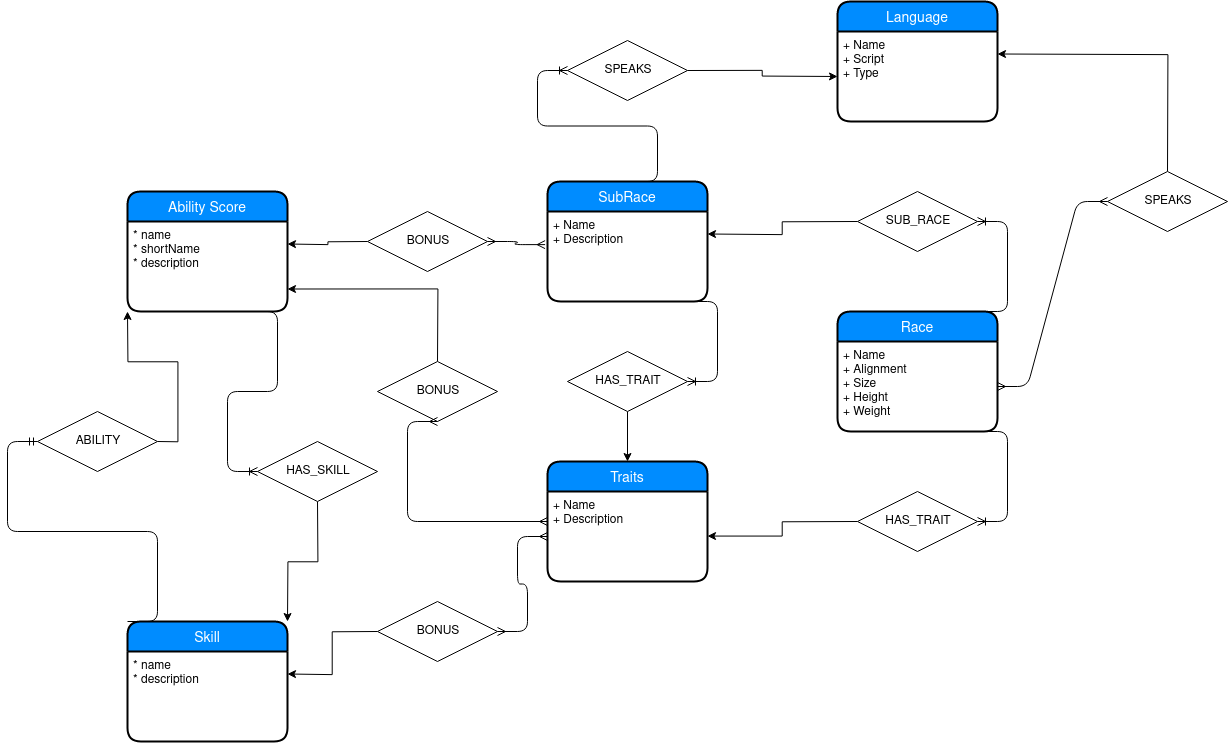

The diagram above was exported from draw.io. Its source (the exported page's mxGraphModel, read from the mxfile embedded in the PNG):
<mxGraphModel dx="2031" dy="1134" grid="1" gridSize="10" guides="1" tooltips="1" connect="1" arrows="1" fold="1" page="1" pageScale="1" pageWidth="3000" pageHeight="1100" math="0" shadow="0">
  <root>
    <mxCell id="0" />
    <mxCell id="1" parent="0" />
    <mxCell id="sNUxlBatQKo4YL_qLst8-19" value="Ability Score" style="swimlane;childLayout=stackLayout;horizontal=1;startSize=30;horizontalStack=0;fillColor=#008cff;fontColor=#FFFFFF;rounded=1;fontSize=14;fontStyle=0;strokeWidth=2;resizeParent=0;resizeLast=1;shadow=0;dashed=0;align=center;" parent="1" vertex="1">
      <mxGeometry x="380" y="230" width="160" height="120" as="geometry" />
    </mxCell>
    <mxCell id="sNUxlBatQKo4YL_qLst8-20" value="* name&#10;* shortName&#10;* description&#10;" style="align=left;strokeColor=none;fillColor=none;spacingLeft=4;fontSize=12;verticalAlign=top;resizable=0;rotatable=0;part=1;" parent="sNUxlBatQKo4YL_qLst8-19" vertex="1">
      <mxGeometry y="30" width="160" height="90" as="geometry" />
    </mxCell>
    <mxCell id="sNUxlBatQKo4YL_qLst8-21" value="Skill" style="swimlane;childLayout=stackLayout;horizontal=1;startSize=30;horizontalStack=0;fillColor=#008cff;fontColor=#FFFFFF;rounded=1;fontSize=14;fontStyle=0;strokeWidth=2;resizeParent=0;resizeLast=1;shadow=0;dashed=0;align=center;" parent="1" vertex="1">
      <mxGeometry x="380" y="660" width="160" height="120" as="geometry" />
    </mxCell>
    <mxCell id="sNUxlBatQKo4YL_qLst8-22" value="* name&#10;* description&#10;" style="align=left;strokeColor=none;fillColor=none;spacingLeft=4;fontSize=12;verticalAlign=top;resizable=0;rotatable=0;part=1;" parent="sNUxlBatQKo4YL_qLst8-21" vertex="1">
      <mxGeometry y="30" width="160" height="90" as="geometry" />
    </mxCell>
    <mxCell id="sNUxlBatQKo4YL_qLst8-47" style="edgeStyle=orthogonalEdgeStyle;rounded=0;orthogonalLoop=1;jettySize=auto;html=1;exitX=1;exitY=0.5;exitDx=0;exitDy=0;entryX=0;entryY=1;entryDx=0;entryDy=0;" parent="1" source="sNUxlBatQKo4YL_qLst8-25" target="sNUxlBatQKo4YL_qLst8-20" edge="1">
      <mxGeometry relative="1" as="geometry" />
    </mxCell>
    <mxCell id="sNUxlBatQKo4YL_qLst8-25" value="ABILITY" style="shape=rhombus;perimeter=rhombusPerimeter;whiteSpace=wrap;html=1;align=center;" parent="1" vertex="1">
      <mxGeometry x="290" y="450" width="120" height="60" as="geometry" />
    </mxCell>
    <mxCell id="sNUxlBatQKo4YL_qLst8-49" style="edgeStyle=orthogonalEdgeStyle;rounded=0;orthogonalLoop=1;jettySize=auto;html=1;exitX=0.5;exitY=1;exitDx=0;exitDy=0;entryX=1;entryY=0;entryDx=0;entryDy=0;" parent="1" source="sNUxlBatQKo4YL_qLst8-26" target="sNUxlBatQKo4YL_qLst8-21" edge="1">
      <mxGeometry relative="1" as="geometry" />
    </mxCell>
    <mxCell id="sNUxlBatQKo4YL_qLst8-26" value="HAS_SKILL" style="shape=rhombus;perimeter=rhombusPerimeter;whiteSpace=wrap;html=1;align=center;" parent="1" vertex="1">
      <mxGeometry x="510" y="480" width="120" height="60" as="geometry" />
    </mxCell>
    <mxCell id="sNUxlBatQKo4YL_qLst8-46" value="" style="edgeStyle=entityRelationEdgeStyle;fontSize=12;html=1;endArrow=ERmandOne;exitX=0;exitY=0;exitDx=0;exitDy=0;entryX=0;entryY=0.5;entryDx=0;entryDy=0;" parent="1" source="sNUxlBatQKo4YL_qLst8-21" target="sNUxlBatQKo4YL_qLst8-25" edge="1">
      <mxGeometry width="100" height="100" relative="1" as="geometry">
        <mxPoint x="280" y="640" as="sourcePoint" />
        <mxPoint x="380" y="540" as="targetPoint" />
      </mxGeometry>
    </mxCell>
    <mxCell id="sNUxlBatQKo4YL_qLst8-48" value="" style="edgeStyle=entityRelationEdgeStyle;fontSize=12;html=1;endArrow=ERoneToMany;exitX=0.75;exitY=1;exitDx=0;exitDy=0;entryX=0;entryY=0.5;entryDx=0;entryDy=0;" parent="1" source="sNUxlBatQKo4YL_qLst8-20" target="sNUxlBatQKo4YL_qLst8-26" edge="1">
      <mxGeometry width="100" height="100" relative="1" as="geometry">
        <mxPoint x="530" y="490" as="sourcePoint" />
        <mxPoint x="630" y="390" as="targetPoint" />
      </mxGeometry>
    </mxCell>
    <mxCell id="j9UEIaRnXkptv6X0xEb4-9" value="Traits" style="swimlane;childLayout=stackLayout;horizontal=1;startSize=30;horizontalStack=0;fillColor=#008cff;fontColor=#FFFFFF;rounded=1;fontSize=14;fontStyle=0;strokeWidth=2;resizeParent=0;resizeLast=1;shadow=0;dashed=0;align=center;" vertex="1" parent="1">
      <mxGeometry x="800" y="500" width="160" height="120" as="geometry" />
    </mxCell>
    <mxCell id="j9UEIaRnXkptv6X0xEb4-10" value="+ Name&#10;+ Description&#10;" style="align=left;strokeColor=none;fillColor=none;spacingLeft=4;fontSize=12;verticalAlign=top;resizable=0;rotatable=0;part=1;" vertex="1" parent="j9UEIaRnXkptv6X0xEb4-9">
      <mxGeometry y="30" width="160" height="90" as="geometry" />
    </mxCell>
    <mxCell id="j9UEIaRnXkptv6X0xEb4-11" value="SubRace" style="swimlane;childLayout=stackLayout;horizontal=1;startSize=30;horizontalStack=0;fillColor=#008cff;fontColor=#FFFFFF;rounded=1;fontSize=14;fontStyle=0;strokeWidth=2;resizeParent=0;resizeLast=1;shadow=0;dashed=0;align=center;" vertex="1" parent="1">
      <mxGeometry x="800" y="220" width="160" height="120" as="geometry" />
    </mxCell>
    <mxCell id="j9UEIaRnXkptv6X0xEb4-12" value="+ Name&#10;+ Description&#10;" style="align=left;strokeColor=none;fillColor=none;spacingLeft=4;fontSize=12;verticalAlign=top;resizable=0;rotatable=0;part=1;" vertex="1" parent="j9UEIaRnXkptv6X0xEb4-11">
      <mxGeometry y="30" width="160" height="90" as="geometry" />
    </mxCell>
    <mxCell id="j9UEIaRnXkptv6X0xEb4-3" value="Race" style="swimlane;childLayout=stackLayout;horizontal=1;startSize=30;horizontalStack=0;fillColor=#008cff;fontColor=#FFFFFF;rounded=1;fontSize=14;fontStyle=0;strokeWidth=2;resizeParent=0;resizeLast=1;shadow=0;dashed=0;align=center;" vertex="1" parent="1">
      <mxGeometry x="1090" y="350" width="160" height="120" as="geometry" />
    </mxCell>
    <mxCell id="j9UEIaRnXkptv6X0xEb4-4" value="+ Name&#10;+ Alignment&#10;+ Size&#10;+ Height&#10;+ Weight&#10;" style="align=left;strokeColor=none;fillColor=none;spacingLeft=4;fontSize=12;verticalAlign=top;resizable=0;rotatable=0;part=1;" vertex="1" parent="j9UEIaRnXkptv6X0xEb4-3">
      <mxGeometry y="30" width="160" height="90" as="geometry" />
    </mxCell>
    <mxCell id="j9UEIaRnXkptv6X0xEb4-16" style="edgeStyle=orthogonalEdgeStyle;rounded=0;orthogonalLoop=1;jettySize=auto;html=1;exitX=0;exitY=0.5;exitDx=0;exitDy=0;entryX=1;entryY=0.25;entryDx=0;entryDy=0;" edge="1" parent="1" source="j9UEIaRnXkptv6X0xEb4-14" target="j9UEIaRnXkptv6X0xEb4-12">
      <mxGeometry relative="1" as="geometry" />
    </mxCell>
    <mxCell id="j9UEIaRnXkptv6X0xEb4-14" value="SUB_RACE" style="shape=rhombus;perimeter=rhombusPerimeter;whiteSpace=wrap;html=1;align=center;" vertex="1" parent="1">
      <mxGeometry x="1110" y="230" width="120" height="60" as="geometry" />
    </mxCell>
    <mxCell id="j9UEIaRnXkptv6X0xEb4-15" value="" style="edgeStyle=entityRelationEdgeStyle;fontSize=12;html=1;endArrow=ERoneToMany;exitX=0.5;exitY=0;exitDx=0;exitDy=0;" edge="1" parent="1" source="j9UEIaRnXkptv6X0xEb4-3" target="j9UEIaRnXkptv6X0xEb4-14">
      <mxGeometry width="100" height="100" relative="1" as="geometry">
        <mxPoint x="1360" y="630" as="sourcePoint" />
        <mxPoint x="1460" y="530" as="targetPoint" />
      </mxGeometry>
    </mxCell>
    <mxCell id="j9UEIaRnXkptv6X0xEb4-5" value="Language" style="swimlane;childLayout=stackLayout;horizontal=1;startSize=30;horizontalStack=0;fillColor=#008cff;fontColor=#FFFFFF;rounded=1;fontSize=14;fontStyle=0;strokeWidth=2;resizeParent=0;resizeLast=1;shadow=0;dashed=0;align=center;" vertex="1" parent="1">
      <mxGeometry x="1090" y="40" width="160" height="120" as="geometry" />
    </mxCell>
    <mxCell id="j9UEIaRnXkptv6X0xEb4-6" value="+ Name&#10;+ Script&#10;+ Type&#10;" style="align=left;strokeColor=none;fillColor=none;spacingLeft=4;fontSize=12;verticalAlign=top;resizable=0;rotatable=0;part=1;" vertex="1" parent="j9UEIaRnXkptv6X0xEb4-5">
      <mxGeometry y="30" width="160" height="90" as="geometry" />
    </mxCell>
    <mxCell id="j9UEIaRnXkptv6X0xEb4-20" style="edgeStyle=orthogonalEdgeStyle;rounded=0;orthogonalLoop=1;jettySize=auto;html=1;exitX=0.5;exitY=0;exitDx=0;exitDy=0;entryX=1;entryY=0.25;entryDx=0;entryDy=0;" edge="1" parent="1" source="j9UEIaRnXkptv6X0xEb4-17" target="j9UEIaRnXkptv6X0xEb4-6">
      <mxGeometry relative="1" as="geometry" />
    </mxCell>
    <mxCell id="j9UEIaRnXkptv6X0xEb4-17" value="SPEAKS" style="shape=rhombus;perimeter=rhombusPerimeter;whiteSpace=wrap;html=1;align=center;" vertex="1" parent="1">
      <mxGeometry x="1360" y="210" width="120" height="60" as="geometry" />
    </mxCell>
    <mxCell id="j9UEIaRnXkptv6X0xEb4-19" value="" style="edgeStyle=entityRelationEdgeStyle;fontSize=12;html=1;endArrow=ERmany;startArrow=ERmany;exitX=1;exitY=0.5;exitDx=0;exitDy=0;" edge="1" parent="1" source="j9UEIaRnXkptv6X0xEb4-4" target="j9UEIaRnXkptv6X0xEb4-17">
      <mxGeometry width="100" height="100" relative="1" as="geometry">
        <mxPoint x="1380" y="450" as="sourcePoint" />
        <mxPoint x="1480" y="350" as="targetPoint" />
      </mxGeometry>
    </mxCell>
    <mxCell id="j9UEIaRnXkptv6X0xEb4-23" style="edgeStyle=orthogonalEdgeStyle;rounded=0;orthogonalLoop=1;jettySize=auto;html=1;exitX=0;exitY=0.5;exitDx=0;exitDy=0;" edge="1" parent="1" source="j9UEIaRnXkptv6X0xEb4-21" target="j9UEIaRnXkptv6X0xEb4-10">
      <mxGeometry relative="1" as="geometry" />
    </mxCell>
    <mxCell id="j9UEIaRnXkptv6X0xEb4-21" value="HAS_TRAIT" style="shape=rhombus;perimeter=rhombusPerimeter;whiteSpace=wrap;html=1;align=center;" vertex="1" parent="1">
      <mxGeometry x="1110" y="530" width="120" height="60" as="geometry" />
    </mxCell>
    <mxCell id="j9UEIaRnXkptv6X0xEb4-22" value="" style="edgeStyle=entityRelationEdgeStyle;fontSize=12;html=1;endArrow=ERoneToMany;exitX=0.5;exitY=1;exitDx=0;exitDy=0;" edge="1" parent="1" source="j9UEIaRnXkptv6X0xEb4-4" target="j9UEIaRnXkptv6X0xEb4-21">
      <mxGeometry width="100" height="100" relative="1" as="geometry">
        <mxPoint x="1440" y="620" as="sourcePoint" />
        <mxPoint x="1540" y="520" as="targetPoint" />
      </mxGeometry>
    </mxCell>
    <mxCell id="j9UEIaRnXkptv6X0xEb4-26" style="edgeStyle=orthogonalEdgeStyle;rounded=0;orthogonalLoop=1;jettySize=auto;html=1;exitX=0.5;exitY=1;exitDx=0;exitDy=0;entryX=0.5;entryY=0;entryDx=0;entryDy=0;" edge="1" parent="1" source="j9UEIaRnXkptv6X0xEb4-24" target="j9UEIaRnXkptv6X0xEb4-9">
      <mxGeometry relative="1" as="geometry" />
    </mxCell>
    <mxCell id="j9UEIaRnXkptv6X0xEb4-24" value="HAS_TRAIT" style="shape=rhombus;perimeter=rhombusPerimeter;whiteSpace=wrap;html=1;align=center;" vertex="1" parent="1">
      <mxGeometry x="820" y="390" width="120" height="60" as="geometry" />
    </mxCell>
    <mxCell id="j9UEIaRnXkptv6X0xEb4-25" value="" style="edgeStyle=entityRelationEdgeStyle;fontSize=12;html=1;endArrow=ERoneToMany;exitX=0.5;exitY=1;exitDx=0;exitDy=0;" edge="1" parent="1" source="j9UEIaRnXkptv6X0xEb4-11" target="j9UEIaRnXkptv6X0xEb4-24">
      <mxGeometry width="100" height="100" relative="1" as="geometry">
        <mxPoint x="950" y="860" as="sourcePoint" />
        <mxPoint x="1050" y="760" as="targetPoint" />
      </mxGeometry>
    </mxCell>
    <mxCell id="j9UEIaRnXkptv6X0xEb4-29" style="edgeStyle=orthogonalEdgeStyle;rounded=0;orthogonalLoop=1;jettySize=auto;html=1;exitX=1;exitY=0.5;exitDx=0;exitDy=0;entryX=0;entryY=0.5;entryDx=0;entryDy=0;" edge="1" parent="1" source="j9UEIaRnXkptv6X0xEb4-27" target="j9UEIaRnXkptv6X0xEb4-6">
      <mxGeometry relative="1" as="geometry" />
    </mxCell>
    <mxCell id="j9UEIaRnXkptv6X0xEb4-27" value="SPEAKS" style="shape=rhombus;perimeter=rhombusPerimeter;whiteSpace=wrap;html=1;align=center;" vertex="1" parent="1">
      <mxGeometry x="820" y="79" width="120" height="60" as="geometry" />
    </mxCell>
    <mxCell id="j9UEIaRnXkptv6X0xEb4-28" value="" style="edgeStyle=entityRelationEdgeStyle;fontSize=12;html=1;endArrow=ERoneToMany;exitX=0.5;exitY=0;exitDx=0;exitDy=0;entryX=0;entryY=0.5;entryDx=0;entryDy=0;" edge="1" parent="1" source="j9UEIaRnXkptv6X0xEb4-11" target="j9UEIaRnXkptv6X0xEb4-27">
      <mxGeometry width="100" height="100" relative="1" as="geometry">
        <mxPoint x="650" y="240" as="sourcePoint" />
        <mxPoint x="750" y="140" as="targetPoint" />
      </mxGeometry>
    </mxCell>
    <mxCell id="j9UEIaRnXkptv6X0xEb4-32" style="edgeStyle=orthogonalEdgeStyle;rounded=0;orthogonalLoop=1;jettySize=auto;html=1;exitX=0;exitY=0.5;exitDx=0;exitDy=0;entryX=1;entryY=0.25;entryDx=0;entryDy=0;" edge="1" parent="1" source="j9UEIaRnXkptv6X0xEb4-30" target="sNUxlBatQKo4YL_qLst8-20">
      <mxGeometry relative="1" as="geometry" />
    </mxCell>
    <mxCell id="j9UEIaRnXkptv6X0xEb4-30" value="BONUS" style="shape=rhombus;perimeter=rhombusPerimeter;whiteSpace=wrap;html=1;align=center;" vertex="1" parent="1">
      <mxGeometry x="620" y="250" width="120" height="60" as="geometry" />
    </mxCell>
    <mxCell id="j9UEIaRnXkptv6X0xEb4-31" value="" style="edgeStyle=entityRelationEdgeStyle;fontSize=12;html=1;endArrow=ERmany;startArrow=ERmany;entryX=-0.015;entryY=0.368;entryDx=0;entryDy=0;entryPerimeter=0;exitX=1;exitY=0.5;exitDx=0;exitDy=0;" edge="1" parent="1" source="j9UEIaRnXkptv6X0xEb4-30" target="j9UEIaRnXkptv6X0xEb4-12">
      <mxGeometry width="100" height="100" relative="1" as="geometry">
        <mxPoint x="690" y="480" as="sourcePoint" />
        <mxPoint x="790" y="380" as="targetPoint" />
      </mxGeometry>
    </mxCell>
    <mxCell id="j9UEIaRnXkptv6X0xEb4-35" style="edgeStyle=orthogonalEdgeStyle;rounded=0;orthogonalLoop=1;jettySize=auto;html=1;exitX=0;exitY=0.5;exitDx=0;exitDy=0;entryX=1;entryY=0.25;entryDx=0;entryDy=0;" edge="1" parent="1" source="j9UEIaRnXkptv6X0xEb4-33" target="sNUxlBatQKo4YL_qLst8-22">
      <mxGeometry relative="1" as="geometry" />
    </mxCell>
    <mxCell id="j9UEIaRnXkptv6X0xEb4-33" value="BONUS" style="shape=rhombus;perimeter=rhombusPerimeter;whiteSpace=wrap;html=1;align=center;" vertex="1" parent="1">
      <mxGeometry x="630" y="640" width="120" height="60" as="geometry" />
    </mxCell>
    <mxCell id="j9UEIaRnXkptv6X0xEb4-34" value="" style="edgeStyle=entityRelationEdgeStyle;fontSize=12;html=1;endArrow=ERmany;startArrow=ERmany;entryX=0;entryY=0.5;entryDx=0;entryDy=0;exitX=1;exitY=0.5;exitDx=0;exitDy=0;" edge="1" parent="1" source="j9UEIaRnXkptv6X0xEb4-33" target="j9UEIaRnXkptv6X0xEb4-10">
      <mxGeometry width="100" height="100" relative="1" as="geometry">
        <mxPoint x="840" y="810" as="sourcePoint" />
        <mxPoint x="940" y="710" as="targetPoint" />
      </mxGeometry>
    </mxCell>
    <mxCell id="j9UEIaRnXkptv6X0xEb4-38" style="edgeStyle=orthogonalEdgeStyle;rounded=0;orthogonalLoop=1;jettySize=auto;html=1;exitX=0.5;exitY=0;exitDx=0;exitDy=0;entryX=1;entryY=0.75;entryDx=0;entryDy=0;" edge="1" parent="1" source="j9UEIaRnXkptv6X0xEb4-36" target="sNUxlBatQKo4YL_qLst8-20">
      <mxGeometry relative="1" as="geometry" />
    </mxCell>
    <mxCell id="j9UEIaRnXkptv6X0xEb4-36" value="BONUS" style="shape=rhombus;perimeter=rhombusPerimeter;whiteSpace=wrap;html=1;align=center;" vertex="1" parent="1">
      <mxGeometry x="630" y="400" width="120" height="60" as="geometry" />
    </mxCell>
    <mxCell id="j9UEIaRnXkptv6X0xEb4-37" value="" style="edgeStyle=entityRelationEdgeStyle;fontSize=12;html=1;endArrow=ERmany;startArrow=ERmany;entryX=0.5;entryY=1;entryDx=0;entryDy=0;" edge="1" parent="1" source="j9UEIaRnXkptv6X0xEb4-9" target="j9UEIaRnXkptv6X0xEb4-36">
      <mxGeometry width="100" height="100" relative="1" as="geometry">
        <mxPoint x="930" y="810" as="sourcePoint" />
        <mxPoint x="1030" y="710" as="targetPoint" />
      </mxGeometry>
    </mxCell>
  </root>
</mxGraphModel>